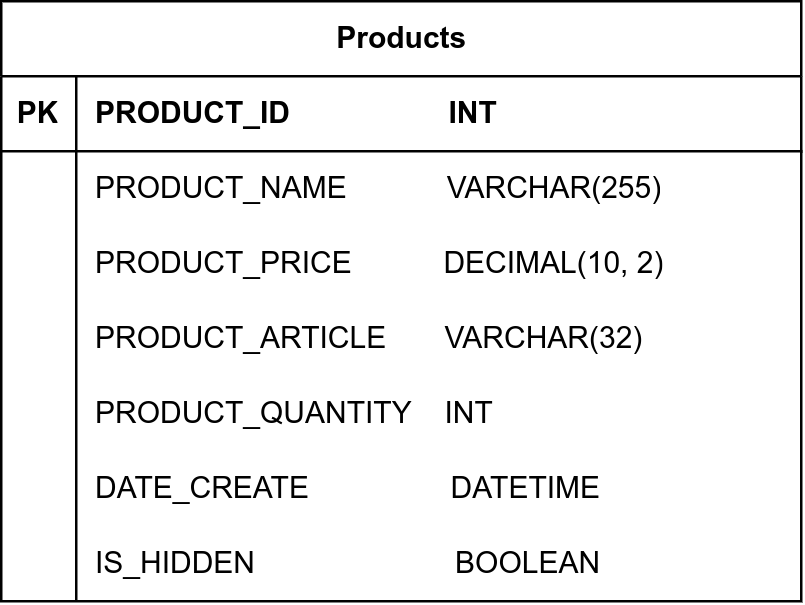

The diagram above was exported from draw.io. Its source (the exported page's mxGraphModel, read from the mxfile embedded in the PNG):
<mxGraphModel dx="849" dy="385" grid="1" gridSize="10" guides="1" tooltips="1" connect="1" arrows="1" fold="1" page="1" pageScale="1" pageWidth="850" pageHeight="1100" math="0" shadow="0">
  <root>
    <mxCell id="0" />
    <mxCell id="1" parent="0" />
    <mxCell id="rN8kklSfRh9Ki7QwsYfU-1" value="Products" style="shape=table;startSize=30;container=1;collapsible=1;childLayout=tableLayout;fixedRows=1;rowLines=0;fontStyle=1;align=center;resizeLast=1;html=1;" vertex="1" parent="1">
      <mxGeometry x="320" y="380" width="320" height="240" as="geometry" />
    </mxCell>
    <mxCell id="rN8kklSfRh9Ki7QwsYfU-2" value="" style="shape=tableRow;horizontal=0;startSize=0;swimlaneHead=0;swimlaneBody=0;fillColor=none;collapsible=0;dropTarget=0;points=[[0,0.5],[1,0.5]];portConstraint=eastwest;top=0;left=0;right=0;bottom=1;" vertex="1" parent="rN8kklSfRh9Ki7QwsYfU-1">
      <mxGeometry y="30" width="320" height="30" as="geometry" />
    </mxCell>
    <mxCell id="rN8kklSfRh9Ki7QwsYfU-3" value="PK" style="shape=partialRectangle;connectable=0;fillColor=none;top=0;left=0;bottom=0;right=0;fontStyle=1;overflow=hidden;whiteSpace=wrap;html=1;" vertex="1" parent="rN8kklSfRh9Ki7QwsYfU-2">
      <mxGeometry width="30" height="30" as="geometry">
        <mxRectangle width="30" height="30" as="alternateBounds" />
      </mxGeometry>
    </mxCell>
    <mxCell id="rN8kklSfRh9Ki7QwsYfU-4" value="PRODUCT_ID&amp;nbsp; &amp;nbsp; &amp;nbsp; &amp;nbsp; &amp;nbsp; &amp;nbsp; &amp;nbsp; &amp;nbsp; &amp;nbsp; &amp;nbsp;INT" style="shape=partialRectangle;connectable=0;fillColor=none;top=0;left=0;bottom=0;right=0;align=left;spacingLeft=6;fontStyle=1;overflow=hidden;whiteSpace=wrap;html=1;" vertex="1" parent="rN8kklSfRh9Ki7QwsYfU-2">
      <mxGeometry x="30" width="290" height="30" as="geometry">
        <mxRectangle width="290" height="30" as="alternateBounds" />
      </mxGeometry>
    </mxCell>
    <mxCell id="rN8kklSfRh9Ki7QwsYfU-5" value="" style="shape=tableRow;horizontal=0;startSize=0;swimlaneHead=0;swimlaneBody=0;fillColor=none;collapsible=0;dropTarget=0;points=[[0,0.5],[1,0.5]];portConstraint=eastwest;top=0;left=0;right=0;bottom=0;" vertex="1" parent="rN8kklSfRh9Ki7QwsYfU-1">
      <mxGeometry y="60" width="320" height="30" as="geometry" />
    </mxCell>
    <mxCell id="rN8kklSfRh9Ki7QwsYfU-6" value="" style="shape=partialRectangle;connectable=0;fillColor=none;top=0;left=0;bottom=0;right=0;editable=1;overflow=hidden;whiteSpace=wrap;html=1;" vertex="1" parent="rN8kklSfRh9Ki7QwsYfU-5">
      <mxGeometry width="30" height="30" as="geometry">
        <mxRectangle width="30" height="30" as="alternateBounds" />
      </mxGeometry>
    </mxCell>
    <mxCell id="rN8kklSfRh9Ki7QwsYfU-7" value="PRODUCT_NAME&amp;nbsp; &amp;nbsp; &amp;nbsp; &amp;nbsp; &amp;nbsp; &amp;nbsp; VARCHAR(255)" style="shape=partialRectangle;connectable=0;fillColor=none;top=0;left=0;bottom=0;right=0;align=left;spacingLeft=6;overflow=hidden;whiteSpace=wrap;html=1;" vertex="1" parent="rN8kklSfRh9Ki7QwsYfU-5">
      <mxGeometry x="30" width="290" height="30" as="geometry">
        <mxRectangle width="290" height="30" as="alternateBounds" />
      </mxGeometry>
    </mxCell>
    <mxCell id="rN8kklSfRh9Ki7QwsYfU-8" value="" style="shape=tableRow;horizontal=0;startSize=0;swimlaneHead=0;swimlaneBody=0;fillColor=none;collapsible=0;dropTarget=0;points=[[0,0.5],[1,0.5]];portConstraint=eastwest;top=0;left=0;right=0;bottom=0;" vertex="1" parent="rN8kklSfRh9Ki7QwsYfU-1">
      <mxGeometry y="90" width="320" height="30" as="geometry" />
    </mxCell>
    <mxCell id="rN8kklSfRh9Ki7QwsYfU-9" value="" style="shape=partialRectangle;connectable=0;fillColor=none;top=0;left=0;bottom=0;right=0;editable=1;overflow=hidden;whiteSpace=wrap;html=1;" vertex="1" parent="rN8kklSfRh9Ki7QwsYfU-8">
      <mxGeometry width="30" height="30" as="geometry">
        <mxRectangle width="30" height="30" as="alternateBounds" />
      </mxGeometry>
    </mxCell>
    <mxCell id="rN8kklSfRh9Ki7QwsYfU-10" value="PRODUCT_PRICE&amp;nbsp; &amp;nbsp; &amp;nbsp; &amp;nbsp; &amp;nbsp; &amp;nbsp;DECIMAL(10, 2)" style="shape=partialRectangle;connectable=0;fillColor=none;top=0;left=0;bottom=0;right=0;align=left;spacingLeft=6;overflow=hidden;whiteSpace=wrap;html=1;" vertex="1" parent="rN8kklSfRh9Ki7QwsYfU-8">
      <mxGeometry x="30" width="290" height="30" as="geometry">
        <mxRectangle width="290" height="30" as="alternateBounds" />
      </mxGeometry>
    </mxCell>
    <mxCell id="rN8kklSfRh9Ki7QwsYfU-11" value="" style="shape=tableRow;horizontal=0;startSize=0;swimlaneHead=0;swimlaneBody=0;fillColor=none;collapsible=0;dropTarget=0;points=[[0,0.5],[1,0.5]];portConstraint=eastwest;top=0;left=0;right=0;bottom=0;" vertex="1" parent="rN8kklSfRh9Ki7QwsYfU-1">
      <mxGeometry y="120" width="320" height="30" as="geometry" />
    </mxCell>
    <mxCell id="rN8kklSfRh9Ki7QwsYfU-12" value="" style="shape=partialRectangle;connectable=0;fillColor=none;top=0;left=0;bottom=0;right=0;editable=1;overflow=hidden;whiteSpace=wrap;html=1;" vertex="1" parent="rN8kklSfRh9Ki7QwsYfU-11">
      <mxGeometry width="30" height="30" as="geometry">
        <mxRectangle width="30" height="30" as="alternateBounds" />
      </mxGeometry>
    </mxCell>
    <mxCell id="rN8kklSfRh9Ki7QwsYfU-13" value="PRODUCT_ARTICLE&amp;nbsp; &amp;nbsp; &amp;nbsp; &amp;nbsp;VARCHAR(32)" style="shape=partialRectangle;connectable=0;fillColor=none;top=0;left=0;bottom=0;right=0;align=left;spacingLeft=6;overflow=hidden;whiteSpace=wrap;html=1;" vertex="1" parent="rN8kklSfRh9Ki7QwsYfU-11">
      <mxGeometry x="30" width="290" height="30" as="geometry">
        <mxRectangle width="290" height="30" as="alternateBounds" />
      </mxGeometry>
    </mxCell>
    <mxCell id="rN8kklSfRh9Ki7QwsYfU-20" value="" style="shape=tableRow;horizontal=0;startSize=0;swimlaneHead=0;swimlaneBody=0;fillColor=none;collapsible=0;dropTarget=0;points=[[0,0.5],[1,0.5]];portConstraint=eastwest;top=0;left=0;right=0;bottom=0;" vertex="1" parent="rN8kklSfRh9Ki7QwsYfU-1">
      <mxGeometry y="150" width="320" height="30" as="geometry" />
    </mxCell>
    <mxCell id="rN8kklSfRh9Ki7QwsYfU-21" value="" style="shape=partialRectangle;connectable=0;fillColor=none;top=0;left=0;bottom=0;right=0;editable=1;overflow=hidden;whiteSpace=wrap;html=1;" vertex="1" parent="rN8kklSfRh9Ki7QwsYfU-20">
      <mxGeometry width="30" height="30" as="geometry">
        <mxRectangle width="30" height="30" as="alternateBounds" />
      </mxGeometry>
    </mxCell>
    <mxCell id="rN8kklSfRh9Ki7QwsYfU-22" value="PRODUCT_QUANTITY&amp;nbsp; &amp;nbsp; INT" style="shape=partialRectangle;connectable=0;fillColor=none;top=0;left=0;bottom=0;right=0;align=left;spacingLeft=6;overflow=hidden;whiteSpace=wrap;html=1;" vertex="1" parent="rN8kklSfRh9Ki7QwsYfU-20">
      <mxGeometry x="30" width="290" height="30" as="geometry">
        <mxRectangle width="290" height="30" as="alternateBounds" />
      </mxGeometry>
    </mxCell>
    <mxCell id="rN8kklSfRh9Ki7QwsYfU-23" value="" style="shape=tableRow;horizontal=0;startSize=0;swimlaneHead=0;swimlaneBody=0;fillColor=none;collapsible=0;dropTarget=0;points=[[0,0.5],[1,0.5]];portConstraint=eastwest;top=0;left=0;right=0;bottom=0;" vertex="1" parent="rN8kklSfRh9Ki7QwsYfU-1">
      <mxGeometry y="180" width="320" height="30" as="geometry" />
    </mxCell>
    <mxCell id="rN8kklSfRh9Ki7QwsYfU-24" value="" style="shape=partialRectangle;connectable=0;fillColor=none;top=0;left=0;bottom=0;right=0;editable=1;overflow=hidden;whiteSpace=wrap;html=1;" vertex="1" parent="rN8kklSfRh9Ki7QwsYfU-23">
      <mxGeometry width="30" height="30" as="geometry">
        <mxRectangle width="30" height="30" as="alternateBounds" />
      </mxGeometry>
    </mxCell>
    <mxCell id="rN8kklSfRh9Ki7QwsYfU-25" value="DATE_CREATE&amp;nbsp; &amp;nbsp; &amp;nbsp; &amp;nbsp; &amp;nbsp; &amp;nbsp; &amp;nbsp; &amp;nbsp; &amp;nbsp;DATETIME" style="shape=partialRectangle;connectable=0;fillColor=none;top=0;left=0;bottom=0;right=0;align=left;spacingLeft=6;overflow=hidden;whiteSpace=wrap;html=1;" vertex="1" parent="rN8kklSfRh9Ki7QwsYfU-23">
      <mxGeometry x="30" width="290" height="30" as="geometry">
        <mxRectangle width="290" height="30" as="alternateBounds" />
      </mxGeometry>
    </mxCell>
    <mxCell id="rN8kklSfRh9Ki7QwsYfU-26" value="" style="shape=tableRow;horizontal=0;startSize=0;swimlaneHead=0;swimlaneBody=0;fillColor=none;collapsible=0;dropTarget=0;points=[[0,0.5],[1,0.5]];portConstraint=eastwest;top=0;left=0;right=0;bottom=0;" vertex="1" parent="rN8kklSfRh9Ki7QwsYfU-1">
      <mxGeometry y="210" width="320" height="30" as="geometry" />
    </mxCell>
    <mxCell id="rN8kklSfRh9Ki7QwsYfU-27" value="" style="shape=partialRectangle;connectable=0;fillColor=none;top=0;left=0;bottom=0;right=0;editable=1;overflow=hidden;whiteSpace=wrap;html=1;" vertex="1" parent="rN8kklSfRh9Ki7QwsYfU-26">
      <mxGeometry width="30" height="30" as="geometry">
        <mxRectangle width="30" height="30" as="alternateBounds" />
      </mxGeometry>
    </mxCell>
    <mxCell id="rN8kklSfRh9Ki7QwsYfU-28" value="IS_HIDDEN&amp;nbsp; &amp;nbsp; &amp;nbsp; &amp;nbsp; &amp;nbsp; &amp;nbsp; &amp;nbsp; &amp;nbsp; &amp;nbsp; &amp;nbsp; &amp;nbsp; &amp;nbsp; BOOLEAN" style="shape=partialRectangle;connectable=0;fillColor=none;top=0;left=0;bottom=0;right=0;align=left;spacingLeft=6;overflow=hidden;whiteSpace=wrap;html=1;" vertex="1" parent="rN8kklSfRh9Ki7QwsYfU-26">
      <mxGeometry x="30" width="290" height="30" as="geometry">
        <mxRectangle width="290" height="30" as="alternateBounds" />
      </mxGeometry>
    </mxCell>
  </root>
</mxGraphModel>